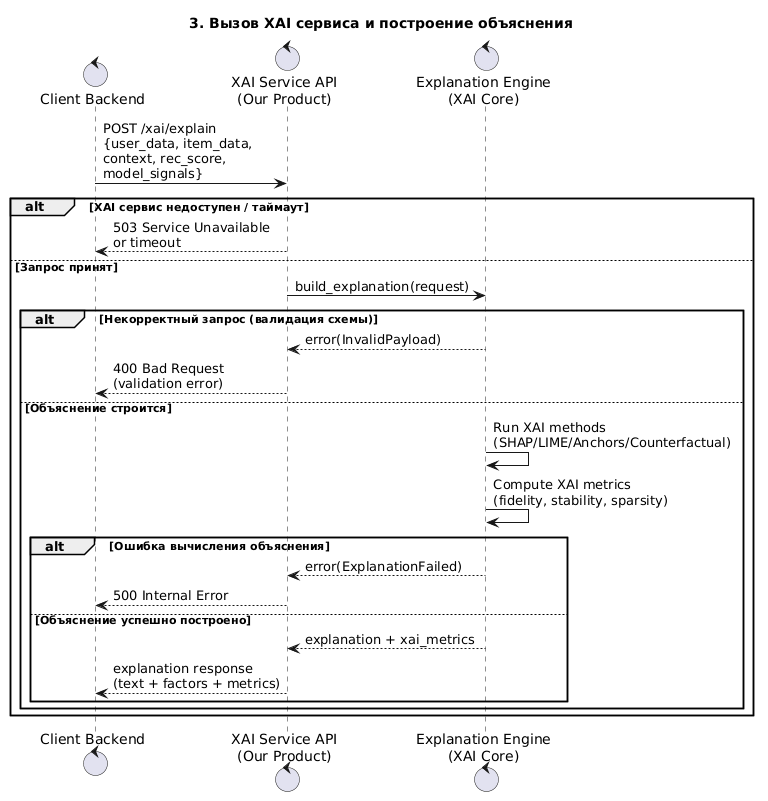

The diagram above was rendered by PlantUML. Its source (embedded in the PNG):
@startuml
title 3. Вызов XAI сервиса и построение объяснения

control "Client Backend" as CB
control "XAI Service API\n(Our Product)" as XAPI
control "Explanation Engine\n(XAI Core)" as XCORE

CB -> XAPI : POST /xai/explain\n{user_data, item_data,\ncontext, rec_score,\nmodel_signals}

alt XAI сервис недоступен / таймаут
    XAPI --> CB : 503 Service Unavailable\nor timeout
else Запрос принят
    XAPI -> XCORE : build_explanation(request)

    alt Некорректный запрос (валидация схемы)
        XCORE --> XAPI : error(InvalidPayload)
        XAPI --> CB : 400 Bad Request\n(validation error)
    else Объяснение строится
        XCORE -> XCORE : Run XAI methods\n(SHAP/LIME/Anchors/Counterfactual)
        XCORE -> XCORE : Compute XAI metrics\n(fidelity, stability, sparsity)

        alt Ошибка вычисления объяснения
            XCORE --> XAPI : error(ExplanationFailed)
            XAPI --> CB : 500 Internal Error
        else Объяснение успешно построено
            XCORE --> XAPI : explanation + xai_metrics
            XAPI --> CB : explanation response\n(text + factors + metrics)
        end
    end
end
@enduml